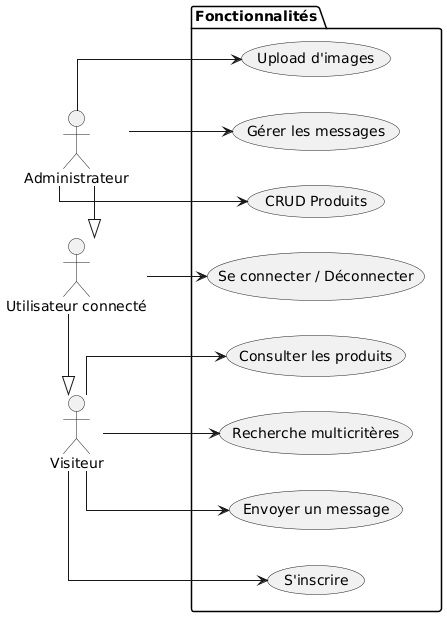

The diagram above was rendered by PlantUML. Its source (embedded in the PNG):
@startuml
left to right direction
skinparam linetype ortho

actor "Visiteur" as V
actor "Utilisateur connecté" as U
actor "Administrateur" as A

U -|> V
A -|> U

package "Fonctionnalités" {
    usecase "Consulter les produits" as F1
    usecase "Recherche multicritères" as F2
    usecase "Envoyer un message" as F3
    usecase "S'inscrire" as F4
    usecase "Se connecter / Déconnecter" as F5
    usecase "CRUD Produits" as F6
    usecase "Upload d'images" as F7
    usecase "Gérer les messages" as F8
}

V --> F1
V --> F2
V --> F3
V --> F4

U --> F5

A --> F6
A --> F7
A --> F8
@enduml